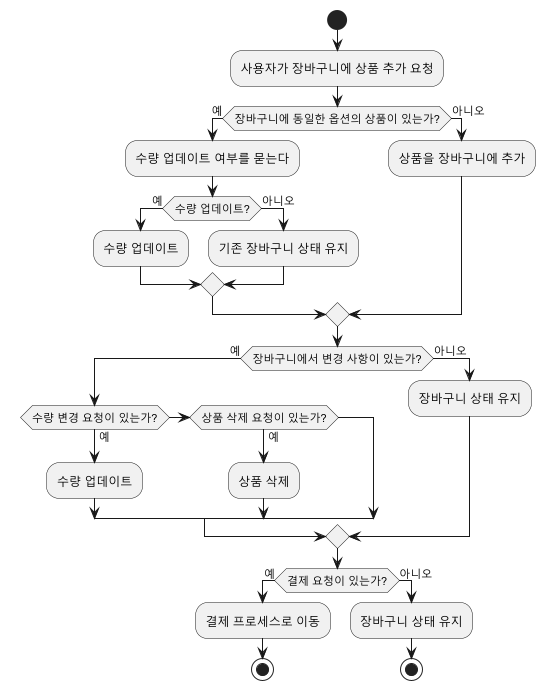

The diagram above was rendered by PlantUML. Its source (embedded in the PNG):
@startuml
start
:사용자가 장바구니에 상품 추가 요청;

if (장바구니에 동일한 옵션의 상품이 있는가?) then (예)
    :수량 업데이트 여부를 묻는다;
    if (수량 업데이트?) then (예)
        :수량 업데이트;
    else (아니오)
        :기존 장바구니 상태 유지;
    endif
else (아니오)
    :상품을 장바구니에 추가;
endif

if (장바구니에서 변경 사항이 있는가?) then (예)
    if (수량 변경 요청이 있는가?) then (예)
        :수량 업데이트;
    else if (상품 삭제 요청이 있는가?) then (예)
        :상품 삭제;
    endif
else (아니오)
    :장바구니 상태 유지;
endif

if (결제 요청이 있는가?) then (예)
    :결제 프로세스로 이동;
    stop
else (아니오)
    :장바구니 상태 유지;
    stop
endif
@enduml